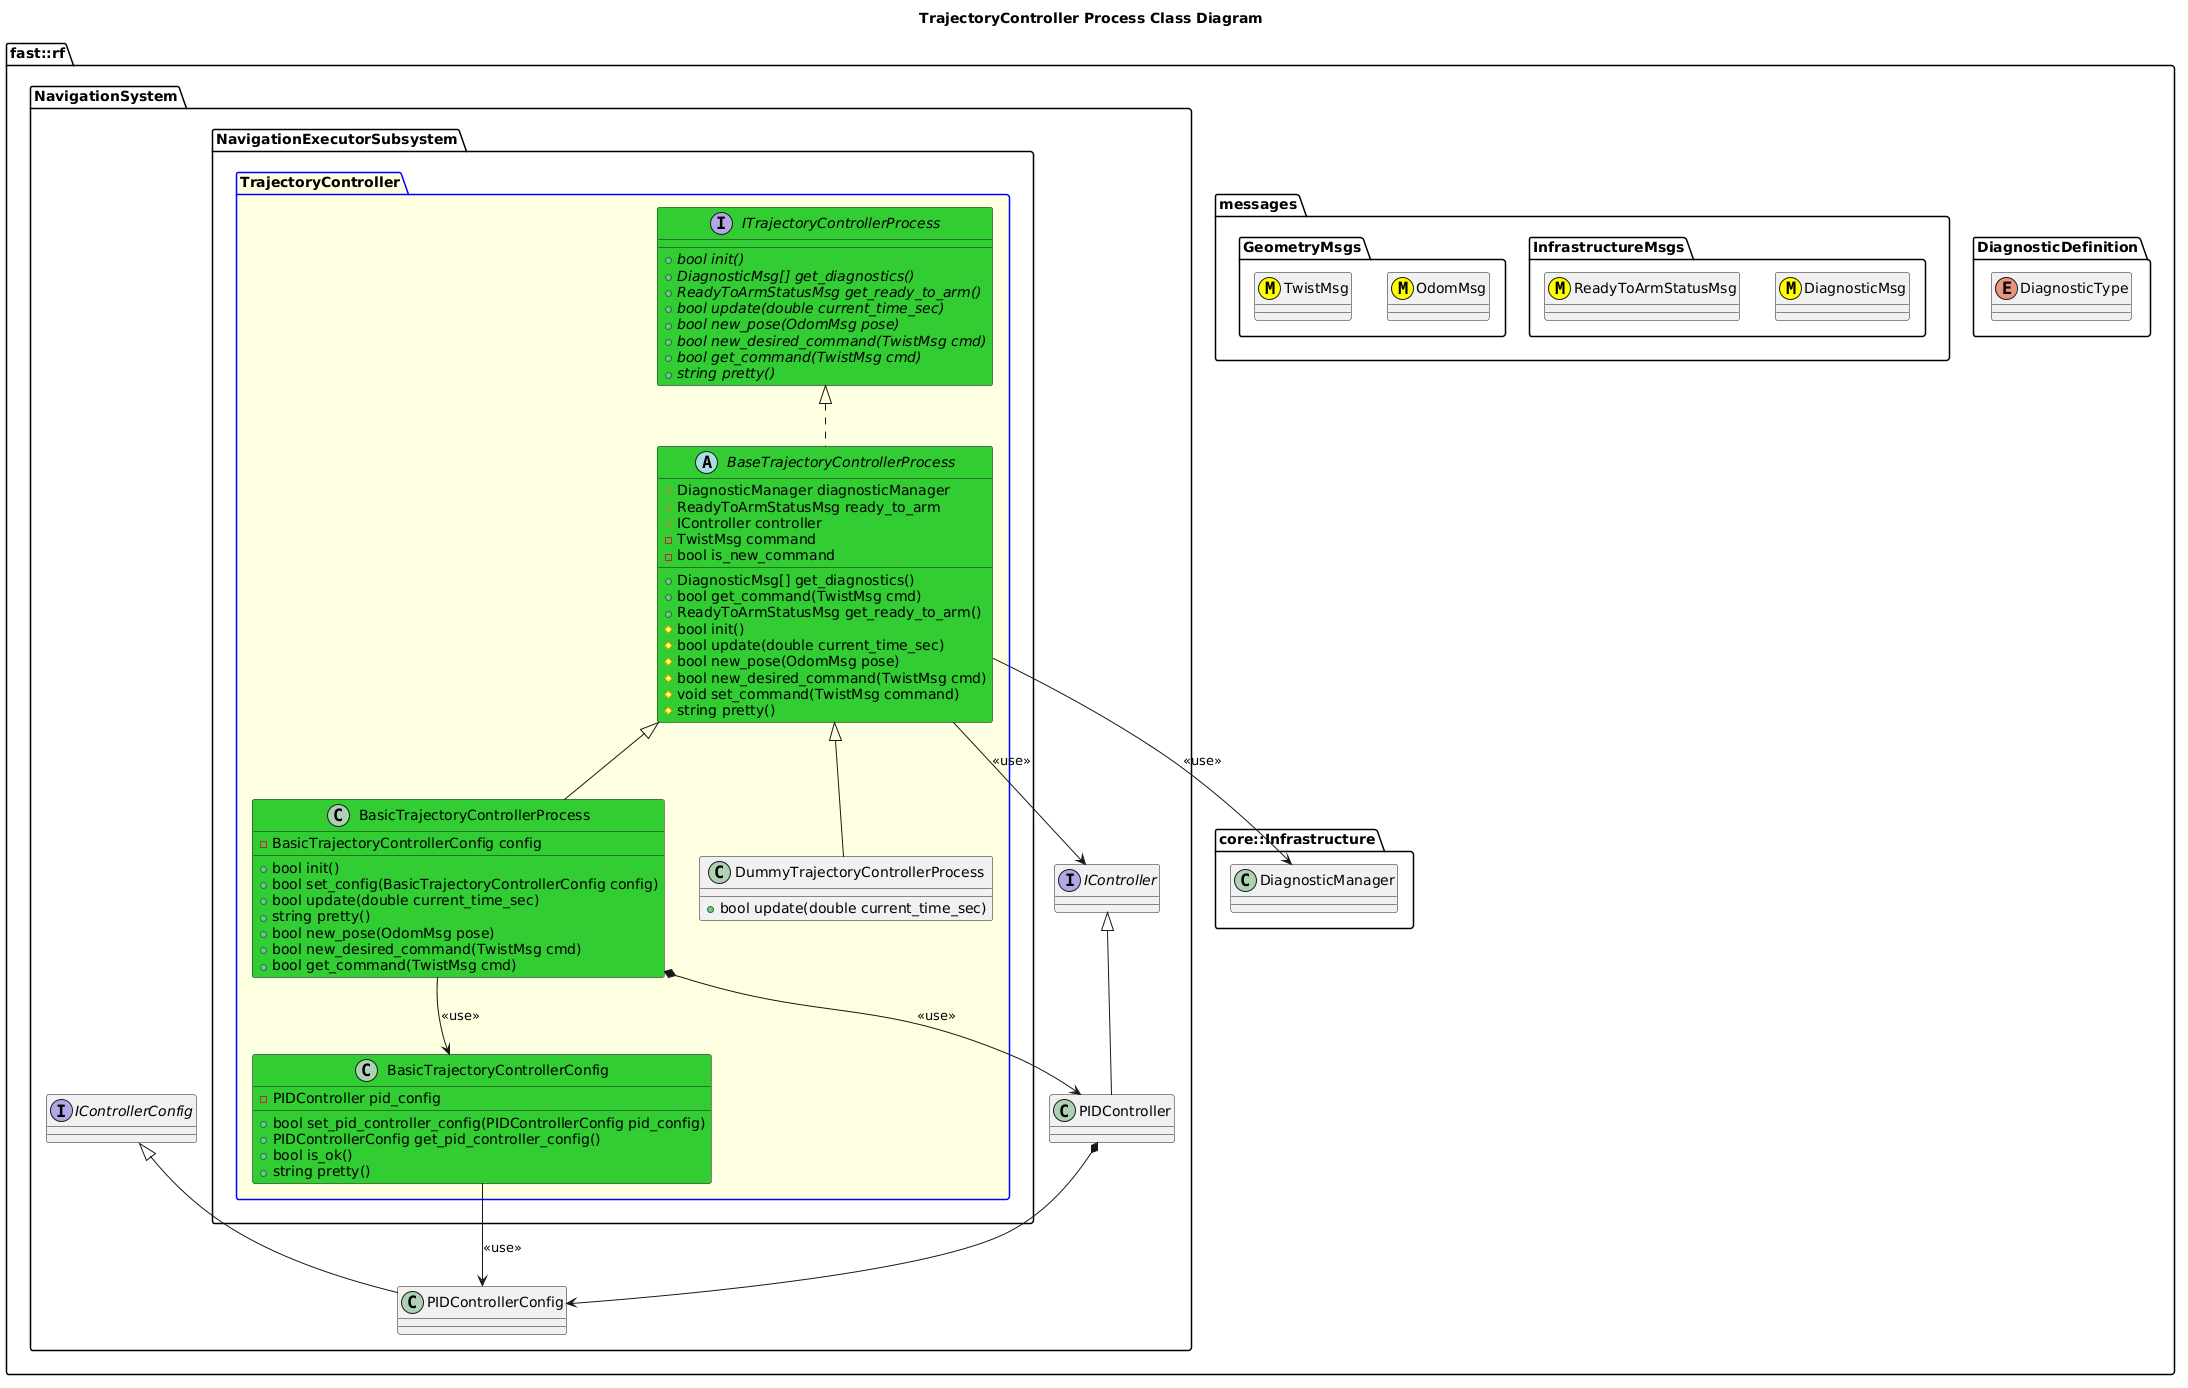

The diagram above was rendered by PlantUML. Its source (embedded in the PNG):
@startuml
title TrajectoryController Process Class Diagram

namespace fast::rf {
  namespace DiagnosticDefinition {
    enum DiagnosticType
  }
  namespace messages {
    namespace InfrastructureMsgs {
      class DiagnosticMsg <<(M,#FFFF00)>>
      class ReadyToArmStatusMsg <<(M,#FFFF00)>>
    }
    namespace GeometryMsgs {
      class OdomMsg <<(M,#FFFF00)>>
      class TwistMsg <<(M,#FFFF00)>>
    }
  }
  namespace core::Infrastructure {
    class DiagnosticManager
  }
  namespace NavigationSystem {
    interface IController
    interface IControllerConfig
    class PIDController
    PIDController -up-|> IController
    
    class PIDControllerConfig
    PIDControllerConfig -up-|> IControllerConfig
    PIDController *--> PIDControllerConfig
    namespace NavigationExecutorSubsystem {
      package TrajectoryController #LightYellow;line:blue {
        interface ITrajectoryControllerProcess #LimeGreen  {
          +{abstract} bool init()
          +{abstract} DiagnosticMsg[] get_diagnostics()
          +{abstract} ReadyToArmStatusMsg get_ready_to_arm()
          +{abstract} bool update(double current_time_sec)
          +{abstract} bool new_pose(OdomMsg pose)
          +{abstract} bool new_desired_command(TwistMsg cmd)
          +{abstract} bool get_command(TwistMsg cmd)
          +{abstract} string pretty()
        }
        abstract BaseTrajectoryControllerProcess #LimeGreen {
          +DiagnosticMsg[] get_diagnostics()
          +bool get_command(TwistMsg cmd)
          +ReadyToArmStatusMsg get_ready_to_arm()
          #bool init()
          #bool update(double current_time_sec)
          #bool new_pose(OdomMsg pose)
          #bool new_desired_command(TwistMsg cmd)
          #void set_command(TwistMsg command)
          #string pretty()
          #DiagnosticManager diagnosticManager
          #ReadyToArmStatusMsg ready_to_arm
          #IController controller
          -TwistMsg command
          -bool is_new_command

        }
        BaseTrajectoryControllerProcess --> IController: <<use>>
        BaseTrajectoryControllerProcess --> DiagnosticManager: <<use>>
        BaseTrajectoryControllerProcess .up.|> ITrajectoryControllerProcess
        class BasicTrajectoryControllerConfig #LimeGreen {
          +bool set_pid_controller_config(PIDControllerConfig pid_config)
          +PIDControllerConfig get_pid_controller_config()
          +bool is_ok()
          +string pretty()
          -PIDController pid_config
        }

        BasicTrajectoryControllerConfig --> PIDControllerConfig: <<use>>
        class BasicTrajectoryControllerProcess #LimeGreen {
          +bool init()
          +bool set_config(BasicTrajectoryControllerConfig config)
          +bool update(double current_time_sec)
          +string pretty()
          +bool new_pose(OdomMsg pose)
          +bool new_desired_command(TwistMsg cmd)
          +bool get_command(TwistMsg cmd)
          -BasicTrajectoryControllerConfig config
          
         
        }
        BasicTrajectoryControllerProcess -up-|> BaseTrajectoryControllerProcess
        BasicTrajectoryControllerProcess --> BasicTrajectoryControllerConfig: <<use>>
        BasicTrajectoryControllerProcess *-> PIDController: <<use>>
        class DummyTrajectoryControllerProcess {
          +bool update(double current_time_sec)
        }
        DummyTrajectoryControllerProcess -up-|> BaseTrajectoryControllerProcess
      }
    }
  }
}
@enduml